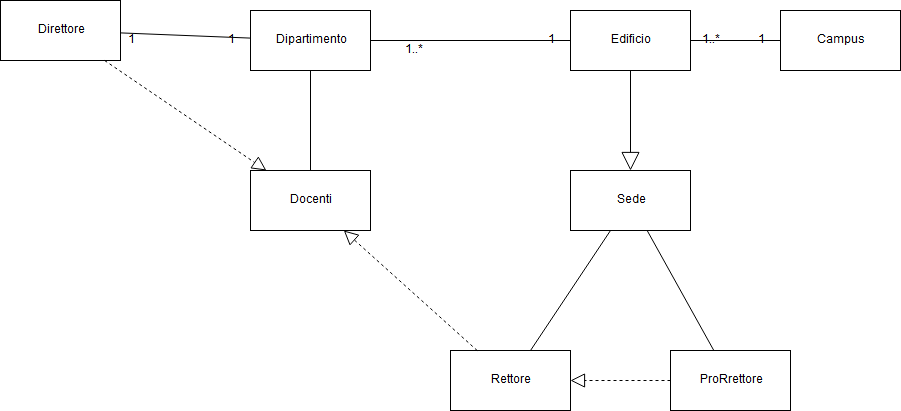

The diagram above was exported from draw.io. Its source (the exported page's mxGraphModel, read from the mxfile embedded in the PNG):
<mxGraphModel dx="994" dy="737" grid="1" gridSize="10" guides="1" tooltips="1" connect="1" arrows="1" fold="1" page="1" pageScale="1" pageWidth="827" pageHeight="1169" math="0" shadow="0">
  <root>
    <mxCell id="0" />
    <mxCell id="1" parent="0" />
    <mxCell id="ePxbtzH9d9ZWFEwx33YS-1" value="Direttore" style="rounded=0;whiteSpace=wrap;html=1;" vertex="1" parent="1">
      <mxGeometry x="20" y="20" width="120" height="60" as="geometry" />
    </mxCell>
    <mxCell id="ePxbtzH9d9ZWFEwx33YS-3" value="Dipartimento" style="rounded=0;whiteSpace=wrap;html=1;" vertex="1" parent="1">
      <mxGeometry x="270" y="30" width="120" height="60" as="geometry" />
    </mxCell>
    <mxCell id="ePxbtzH9d9ZWFEwx33YS-4" value="Docenti" style="rounded=0;whiteSpace=wrap;html=1;" vertex="1" parent="1">
      <mxGeometry x="270" y="190" width="120" height="60" as="geometry" />
    </mxCell>
    <mxCell id="ePxbtzH9d9ZWFEwx33YS-5" value="Rettore" style="rounded=0;whiteSpace=wrap;html=1;" vertex="1" parent="1">
      <mxGeometry x="470" y="370" width="120" height="60" as="geometry" />
    </mxCell>
    <mxCell id="ePxbtzH9d9ZWFEwx33YS-6" value="Sede" style="rounded=0;whiteSpace=wrap;html=1;" vertex="1" parent="1">
      <mxGeometry x="590" y="190" width="120" height="60" as="geometry" />
    </mxCell>
    <mxCell id="ePxbtzH9d9ZWFEwx33YS-7" value="ProRrettore" style="rounded=0;whiteSpace=wrap;html=1;" vertex="1" parent="1">
      <mxGeometry x="690" y="370" width="120" height="60" as="geometry" />
    </mxCell>
    <mxCell id="ePxbtzH9d9ZWFEwx33YS-8" value="Edificio" style="rounded=0;whiteSpace=wrap;html=1;" vertex="1" parent="1">
      <mxGeometry x="590" y="30" width="120" height="60" as="geometry" />
    </mxCell>
    <mxCell id="ePxbtzH9d9ZWFEwx33YS-9" value="Campus" style="rounded=0;whiteSpace=wrap;html=1;" vertex="1" parent="1">
      <mxGeometry x="800" y="30" width="120" height="60" as="geometry" />
    </mxCell>
    <mxCell id="ePxbtzH9d9ZWFEwx33YS-12" value="" style="endArrow=none;html=1;" edge="1" parent="1" source="ePxbtzH9d9ZWFEwx33YS-3" target="ePxbtzH9d9ZWFEwx33YS-1">
      <mxGeometry width="50" height="50" relative="1" as="geometry">
        <mxPoint x="20" y="500" as="sourcePoint" />
        <mxPoint x="70" y="450" as="targetPoint" />
      </mxGeometry>
    </mxCell>
    <mxCell id="ePxbtzH9d9ZWFEwx33YS-13" value="" style="endArrow=none;html=1;" edge="1" parent="1" source="ePxbtzH9d9ZWFEwx33YS-4" target="ePxbtzH9d9ZWFEwx33YS-3">
      <mxGeometry width="50" height="50" relative="1" as="geometry">
        <mxPoint x="20" y="500" as="sourcePoint" />
        <mxPoint x="70" y="450" as="targetPoint" />
      </mxGeometry>
    </mxCell>
    <mxCell id="ePxbtzH9d9ZWFEwx33YS-14" value="" style="endArrow=none;html=1;" edge="1" parent="1" source="ePxbtzH9d9ZWFEwx33YS-9" target="ePxbtzH9d9ZWFEwx33YS-8">
      <mxGeometry width="50" height="50" relative="1" as="geometry">
        <mxPoint x="20" y="500" as="sourcePoint" />
        <mxPoint x="70" y="450" as="targetPoint" />
      </mxGeometry>
    </mxCell>
    <mxCell id="ePxbtzH9d9ZWFEwx33YS-17" value="" style="endArrow=none;html=1;" edge="1" parent="1" source="ePxbtzH9d9ZWFEwx33YS-6" target="ePxbtzH9d9ZWFEwx33YS-5">
      <mxGeometry width="50" height="50" relative="1" as="geometry">
        <mxPoint x="20" y="500" as="sourcePoint" />
        <mxPoint x="70" y="450" as="targetPoint" />
      </mxGeometry>
    </mxCell>
    <mxCell id="ePxbtzH9d9ZWFEwx33YS-18" value="" style="endArrow=none;html=1;" edge="1" parent="1" source="ePxbtzH9d9ZWFEwx33YS-7" target="ePxbtzH9d9ZWFEwx33YS-6">
      <mxGeometry width="50" height="50" relative="1" as="geometry">
        <mxPoint x="20" y="500" as="sourcePoint" />
        <mxPoint x="70" y="450" as="targetPoint" />
      </mxGeometry>
    </mxCell>
    <mxCell id="ePxbtzH9d9ZWFEwx33YS-22" value="1" style="text;html=1;strokeColor=none;fillColor=none;align=center;verticalAlign=middle;whiteSpace=wrap;rounded=0;" vertex="1" parent="1">
      <mxGeometry x="760" y="50" width="40" height="20" as="geometry" />
    </mxCell>
    <mxCell id="ePxbtzH9d9ZWFEwx33YS-23" value="1" style="text;html=1;strokeColor=none;fillColor=none;align=center;verticalAlign=middle;whiteSpace=wrap;rounded=0;" vertex="1" parent="1">
      <mxGeometry x="550" y="50" width="40" height="20" as="geometry" />
    </mxCell>
    <mxCell id="ePxbtzH9d9ZWFEwx33YS-24" value="1" style="text;html=1;strokeColor=none;fillColor=none;align=center;verticalAlign=middle;whiteSpace=wrap;rounded=0;" vertex="1" parent="1">
      <mxGeometry x="130" y="50" width="40" height="20" as="geometry" />
    </mxCell>
    <mxCell id="ePxbtzH9d9ZWFEwx33YS-26" value="1..*" style="text;html=1;strokeColor=none;fillColor=none;align=center;verticalAlign=middle;whiteSpace=wrap;rounded=0;" vertex="1" parent="1">
      <mxGeometry x="710" y="50" width="40" height="20" as="geometry" />
    </mxCell>
    <mxCell id="ePxbtzH9d9ZWFEwx33YS-27" value="1..*" style="text;html=1;strokeColor=none;fillColor=none;align=center;verticalAlign=middle;whiteSpace=wrap;rounded=0;" vertex="1" parent="1">
      <mxGeometry x="413" y="60" width="40" height="20" as="geometry" />
    </mxCell>
    <mxCell id="ePxbtzH9d9ZWFEwx33YS-29" value="" style="endArrow=none;html=1;exitX=0;exitY=0.5;exitDx=0;exitDy=0;entryX=1;entryY=0.5;entryDx=0;entryDy=0;" edge="1" parent="1" source="ePxbtzH9d9ZWFEwx33YS-8" target="ePxbtzH9d9ZWFEwx33YS-3">
      <mxGeometry width="50" height="50" relative="1" as="geometry">
        <mxPoint x="590" y="50" as="sourcePoint" />
        <mxPoint x="390" y="40" as="targetPoint" />
      </mxGeometry>
    </mxCell>
    <mxCell id="ePxbtzH9d9ZWFEwx33YS-32" value="1" style="text;html=1;strokeColor=none;fillColor=none;align=center;verticalAlign=middle;whiteSpace=wrap;rounded=0;" vertex="1" parent="1">
      <mxGeometry x="230" y="50" width="40" height="20" as="geometry" />
    </mxCell>
    <mxCell id="ePxbtzH9d9ZWFEwx33YS-33" value="" style="endArrow=block;dashed=1;endFill=0;endSize=12;html=1;" edge="1" parent="1" source="ePxbtzH9d9ZWFEwx33YS-1" target="ePxbtzH9d9ZWFEwx33YS-4">
      <mxGeometry width="160" relative="1" as="geometry">
        <mxPoint x="20" y="450" as="sourcePoint" />
        <mxPoint x="180" y="450" as="targetPoint" />
      </mxGeometry>
    </mxCell>
    <mxCell id="ePxbtzH9d9ZWFEwx33YS-34" value="" style="endArrow=block;dashed=1;endFill=0;endSize=12;html=1;" edge="1" parent="1" source="ePxbtzH9d9ZWFEwx33YS-5" target="ePxbtzH9d9ZWFEwx33YS-4">
      <mxGeometry width="160" relative="1" as="geometry">
        <mxPoint x="20" y="450" as="sourcePoint" />
        <mxPoint x="340" y="420" as="targetPoint" />
      </mxGeometry>
    </mxCell>
    <mxCell id="ePxbtzH9d9ZWFEwx33YS-35" value="" style="endArrow=block;dashed=1;endFill=0;endSize=12;html=1;entryX=1;entryY=0.5;entryDx=0;entryDy=0;" edge="1" parent="1" source="ePxbtzH9d9ZWFEwx33YS-7" target="ePxbtzH9d9ZWFEwx33YS-5">
      <mxGeometry width="160" relative="1" as="geometry">
        <mxPoint x="20" y="450" as="sourcePoint" />
        <mxPoint x="180" y="450" as="targetPoint" />
      </mxGeometry>
    </mxCell>
    <mxCell id="ePxbtzH9d9ZWFEwx33YS-36" value="" style="endArrow=block;endSize=16;endFill=0;html=1;" edge="1" parent="1" source="ePxbtzH9d9ZWFEwx33YS-8" target="ePxbtzH9d9ZWFEwx33YS-6">
      <mxGeometry width="160" relative="1" as="geometry">
        <mxPoint x="20" y="450" as="sourcePoint" />
        <mxPoint x="180" y="450" as="targetPoint" />
      </mxGeometry>
    </mxCell>
  </root>
</mxGraphModel>